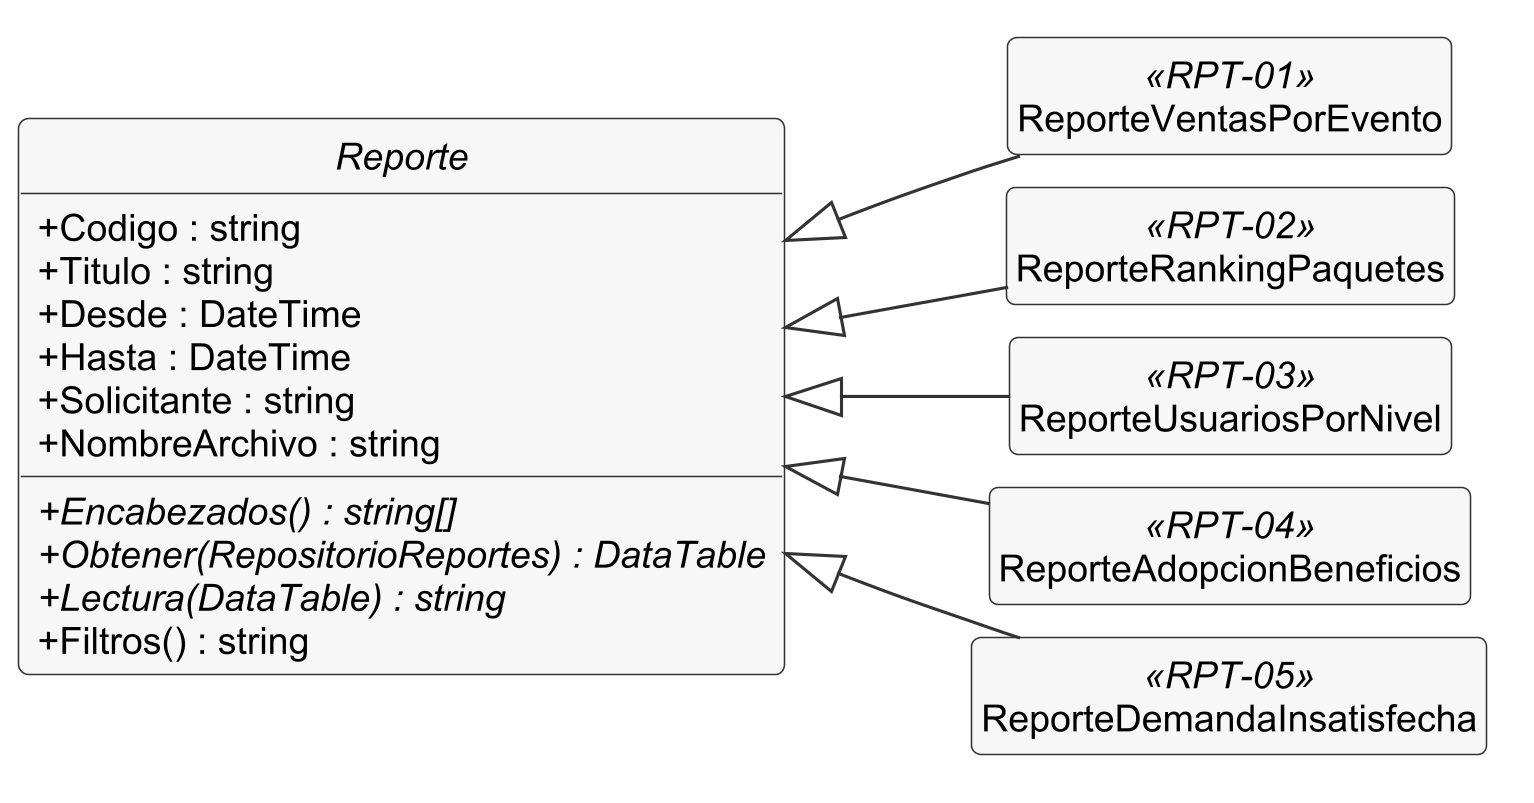

The diagram above was rendered by PlantUML. Its source (embedded in the PNG):
@startuml clases-8c-jerarquia-reportes
skinparamlocked dpi 300
!include _estilo.iuml
left to right direction
skinparam nodesep 10
skinparam ranksep 60
hide empty members
' Diagrama de clases, vista 8c: jerarquía de Reporte (anexo A02). Fuente: Repo/Reporte*.cs y
' Repo/GestorReportes.cs. Cada subclase redefine Encabezados, Obtener y Lectura, y declara
' su código RPT-0x. GestorReportes.Nuevo elige la subclase según el código.

abstract class Reporte {
  + Codigo : string
  + Titulo : string
  + Desde : DateTime
  + Hasta : DateTime
  + Solicitante : string
  + NombreArchivo : string
  + {abstract} Encabezados() : string[]
  + {abstract} Obtener(RepositorioReportes) : DataTable
  + {abstract} Lectura(DataTable) : string
  + Filtros() : string
}
class ReporteVentasPorEvento <<RPT-01>>
class ReporteRankingPaquetes <<RPT-02>>
class ReporteUsuariosPorNivel <<RPT-03>>
class ReporteAdopcionBeneficios <<RPT-04>>
class ReporteDemandaInsatisfecha <<RPT-05>>

Reporte <|-- ReporteVentasPorEvento
Reporte <|-- ReporteRankingPaquetes
Reporte <|-- ReporteUsuariosPorNivel
Reporte <|-- ReporteAdopcionBeneficios
Reporte <|-- ReporteDemandaInsatisfecha
@enduml